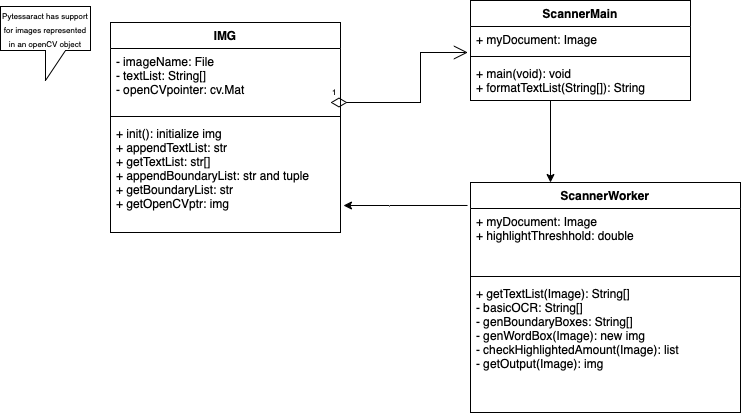

The diagram above was exported from draw.io. Its source (the exported page's mxGraphModel, read from the mxfile embedded in the PNG):
<mxGraphModel dx="448" dy="551" grid="1" gridSize="10" guides="1" tooltips="1" connect="1" arrows="1" fold="1" page="1" pageScale="1" pageWidth="850" pageHeight="1100" math="0" shadow="0">
  <root>
    <mxCell id="0" />
    <mxCell id="1" parent="0" />
    <mxCell id="_RKIDM04wMEkd0Bd_AqP-1" value="ScannerMain" style="swimlane;fontStyle=1;align=center;verticalAlign=top;childLayout=stackLayout;horizontal=1;startSize=26;horizontalStack=0;resizeParent=1;resizeParentMax=0;resizeLast=0;collapsible=1;marginBottom=0;" parent="1" vertex="1">
      <mxGeometry x="560" y="110" width="220" height="100" as="geometry" />
    </mxCell>
    <mxCell id="_RKIDM04wMEkd0Bd_AqP-2" value="+ myDocument: Image" style="text;strokeColor=none;fillColor=none;align=left;verticalAlign=top;spacingLeft=4;spacingRight=4;overflow=hidden;rotatable=0;points=[[0,0.5],[1,0.5]];portConstraint=eastwest;" parent="_RKIDM04wMEkd0Bd_AqP-1" vertex="1">
      <mxGeometry y="26" width="220" height="26" as="geometry" />
    </mxCell>
    <mxCell id="_RKIDM04wMEkd0Bd_AqP-3" value="" style="line;strokeWidth=1;fillColor=none;align=left;verticalAlign=middle;spacingTop=-1;spacingLeft=3;spacingRight=3;rotatable=0;labelPosition=right;points=[];portConstraint=eastwest;" parent="_RKIDM04wMEkd0Bd_AqP-1" vertex="1">
      <mxGeometry y="52" width="220" height="8" as="geometry" />
    </mxCell>
    <mxCell id="_RKIDM04wMEkd0Bd_AqP-4" value="+ main(void): void&#10;+ formatTextList(String[]): String" style="text;strokeColor=none;fillColor=none;align=left;verticalAlign=top;spacingLeft=4;spacingRight=4;overflow=hidden;rotatable=0;points=[[0,0.5],[1,0.5]];portConstraint=eastwest;" parent="_RKIDM04wMEkd0Bd_AqP-1" vertex="1">
      <mxGeometry y="60" width="220" height="40" as="geometry" />
    </mxCell>
    <mxCell id="_RKIDM04wMEkd0Bd_AqP-5" value="ScannerWorker" style="swimlane;fontStyle=1;align=center;verticalAlign=top;childLayout=stackLayout;horizontal=1;startSize=26;horizontalStack=0;resizeParent=1;resizeParentMax=0;resizeLast=0;collapsible=1;marginBottom=0;" parent="1" vertex="1">
      <mxGeometry x="560" y="292" width="270" height="230" as="geometry" />
    </mxCell>
    <mxCell id="_RKIDM04wMEkd0Bd_AqP-6" value="+ myDocument: Image&#10;+ highlightThreshhold: double" style="text;strokeColor=none;fillColor=none;align=left;verticalAlign=top;spacingLeft=4;spacingRight=4;overflow=hidden;rotatable=0;points=[[0,0.5],[1,0.5]];portConstraint=eastwest;" parent="_RKIDM04wMEkd0Bd_AqP-5" vertex="1">
      <mxGeometry y="26" width="270" height="64" as="geometry" />
    </mxCell>
    <mxCell id="_RKIDM04wMEkd0Bd_AqP-7" value="" style="line;strokeWidth=1;fillColor=none;align=left;verticalAlign=middle;spacingTop=-1;spacingLeft=3;spacingRight=3;rotatable=0;labelPosition=right;points=[];portConstraint=eastwest;" parent="_RKIDM04wMEkd0Bd_AqP-5" vertex="1">
      <mxGeometry y="90" width="270" height="8" as="geometry" />
    </mxCell>
    <mxCell id="_RKIDM04wMEkd0Bd_AqP-8" value="+ getTextList(Image): String[]&#10;- basicOCR: String[]&#10;- genBoundaryBoxes: String[]&#10;- genWordBox(Image): new img&#10;- checkHighlightedAmount(Image): list&#10;- getOutput(Image): img&#10;" style="text;strokeColor=none;fillColor=none;align=left;verticalAlign=top;spacingLeft=4;spacingRight=4;overflow=hidden;rotatable=0;points=[[0,0.5],[1,0.5]];portConstraint=eastwest;" parent="_RKIDM04wMEkd0Bd_AqP-5" vertex="1">
      <mxGeometry y="98" width="270" height="132" as="geometry" />
    </mxCell>
    <mxCell id="_RKIDM04wMEkd0Bd_AqP-9" value="IMG" style="swimlane;fontStyle=1;align=center;verticalAlign=top;childLayout=stackLayout;horizontal=1;startSize=26;horizontalStack=0;resizeParent=1;resizeParentMax=0;resizeLast=0;collapsible=1;marginBottom=0;" parent="1" vertex="1">
      <mxGeometry x="200" y="132" width="230" height="210" as="geometry" />
    </mxCell>
    <mxCell id="_RKIDM04wMEkd0Bd_AqP-10" value="- imageName: File&#10;- textList: String[]&#10;- openCVpointer: cv.Mat&#10;" style="text;strokeColor=none;fillColor=none;align=left;verticalAlign=top;spacingLeft=4;spacingRight=4;overflow=hidden;rotatable=0;points=[[0,0.5],[1,0.5]];portConstraint=eastwest;" parent="_RKIDM04wMEkd0Bd_AqP-9" vertex="1">
      <mxGeometry y="26" width="230" height="64" as="geometry" />
    </mxCell>
    <mxCell id="_RKIDM04wMEkd0Bd_AqP-11" value="" style="line;strokeWidth=1;fillColor=none;align=left;verticalAlign=middle;spacingTop=-1;spacingLeft=3;spacingRight=3;rotatable=0;labelPosition=right;points=[];portConstraint=eastwest;" parent="_RKIDM04wMEkd0Bd_AqP-9" vertex="1">
      <mxGeometry y="90" width="230" height="8" as="geometry" />
    </mxCell>
    <mxCell id="_RKIDM04wMEkd0Bd_AqP-12" value="+ init(): initialize img&#10;+ appendTextList: str&#10;+ getTextList: str[]&#10;+ appendBoundaryList: str and tuple&#10;+ getBoundaryList: str&#10;+ getOpenCVptr: img" style="text;strokeColor=none;fillColor=none;align=left;verticalAlign=top;spacingLeft=4;spacingRight=4;overflow=hidden;rotatable=0;points=[[0,0.5],[1,0.5]];portConstraint=eastwest;" parent="_RKIDM04wMEkd0Bd_AqP-9" vertex="1">
      <mxGeometry y="98" width="230" height="112" as="geometry" />
    </mxCell>
    <mxCell id="_RKIDM04wMEkd0Bd_AqP-13" value="&lt;font style=&quot;font-size: 8px&quot;&gt;Pytessaract has support for images represented in an openCV object&lt;/font&gt;" style="shape=callout;whiteSpace=wrap;html=1;perimeter=calloutPerimeter;" parent="1" vertex="1">
      <mxGeometry x="90" y="116" width="90" height="74" as="geometry" />
    </mxCell>
    <mxCell id="_RKIDM04wMEkd0Bd_AqP-14" value="1" style="endArrow=open;html=1;endSize=12;startArrow=diamondThin;startSize=14;startFill=0;edgeStyle=orthogonalEdgeStyle;align=left;verticalAlign=bottom;rounded=0;fontSize=8;entryX=-0.012;entryY=1;entryDx=0;entryDy=0;entryPerimeter=0;" parent="1" target="_RKIDM04wMEkd0Bd_AqP-2" edge="1">
      <mxGeometry x="-1" y="3" relative="1" as="geometry">
        <mxPoint x="420" y="212" as="sourcePoint" />
        <mxPoint x="580" y="212" as="targetPoint" />
        <Array as="points">
          <mxPoint x="510" y="212" />
          <mxPoint x="510" y="162" />
        </Array>
      </mxGeometry>
    </mxCell>
    <mxCell id="_RKIDM04wMEkd0Bd_AqP-15" value="" style="edgeStyle=orthogonalEdgeStyle;rounded=0;orthogonalLoop=1;jettySize=auto;html=1;fontSize=8;" parent="1" source="_RKIDM04wMEkd0Bd_AqP-4" target="_RKIDM04wMEkd0Bd_AqP-5" edge="1">
      <mxGeometry relative="1" as="geometry">
        <Array as="points">
          <mxPoint x="640" y="222" />
          <mxPoint x="640" y="222" />
        </Array>
      </mxGeometry>
    </mxCell>
    <mxCell id="NcZqn75gTkZIQ0C3eaCH-2" value="" style="endArrow=classic;html=1;rounded=0;entryX=1.013;entryY=0.759;entryDx=0;entryDy=0;entryPerimeter=0;exitX=-0.011;exitY=-0.047;exitDx=0;exitDy=0;exitPerimeter=0;" edge="1" parent="1" source="_RKIDM04wMEkd0Bd_AqP-6" target="_RKIDM04wMEkd0Bd_AqP-12">
      <mxGeometry width="50" height="50" relative="1" as="geometry">
        <mxPoint x="480" y="410" as="sourcePoint" />
        <mxPoint x="530" y="360" as="targetPoint" />
      </mxGeometry>
    </mxCell>
  </root>
</mxGraphModel>